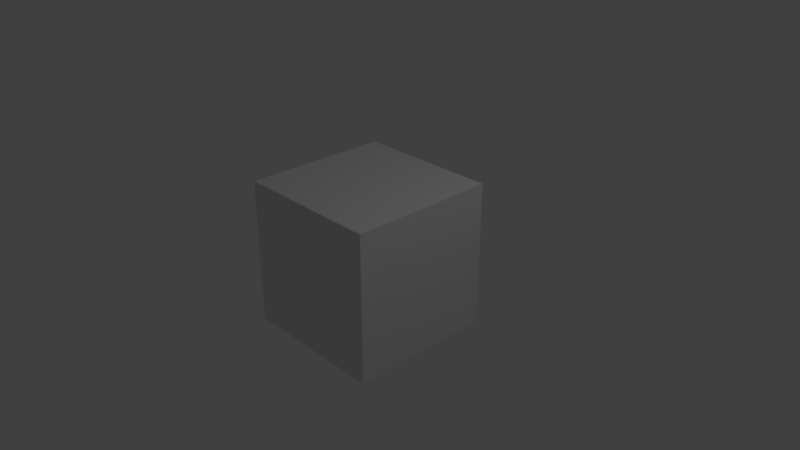 # Source: example_mesh_3D.blend  (saved by Blender 2.78.0; exported with 4.5.12 LTS)
import bpy
from mathutils import Matrix  # noqa: F401  (used for matrix-valued properties, if any)

bpy.ops.wm.read_factory_settings(use_empty=True)
scene = bpy.context.scene
scene.name = 'Scene'

# ---- collections
col_collection_1 = bpy.data.collections.new('Collection 1'); scene.collection.children.link(col_collection_1)

# ---- world
world_world = bpy.data.worlds.new('World'); scene.world = world_world
world_world.color = (0.05088, 0.05088, 0.05088)
world_world.use_sun_shadow = False
world_world.sun_shadow_jitter_overblur = 0.0
world_world.cycles.sampling_method = 'MANUAL'

# ---- cameras
cam_camera = bpy.data.cameras.new('Camera')
cam_camera.clip_end = 100.0
cam_camera.lens = 35.0
cam_camera.sensor_width = 32.0
cam_camera.sensor_height = 18.0
cam_camera.ortho_scale = 7.314
cam_camera.dof.focus_distance = 0.0
cam_camera.dof.aperture_fstop = 128.0

# ---- lights
light_lamp = bpy.data.lights.new('Lamp', 'POINT')
light_lamp.transmission_factor = 0.0
light_lamp.cutoff_distance = 30.0
light_lamp.energy = 100.0
light_lamp.shadow_buffer_clip_start = 1.001
light_lamp.shadow_soft_size = 0.1
light_lamp.shadow_maximum_resolution = 0.006
light_lamp.use_absolute_resolution = True

# ---- meshes
me_plane = bpy.data.meshes.new('Plane')
me_plane.from_pydata([(1.0, 1.0, 1.0), (1.0, 1.0, -1.0), (1.0, -1.0, 1.0), (1.0, -1.0, -1.0), (-1.0, 1.0, 1.0), (-1.0, 1.0, -1.0), (-1.0, -1.0, 1.0), (-1.0, -1.0, -1.0)], [(1, 2), (1, 4), (2, 4), (4, 7), (2, 7), (1, 7)], [(5, 4, 0, 1), (3, 2, 6, 7), (7, 6, 4, 5), (1, 0, 2, 3), (5, 1, 3, 7), (0, 4, 6, 2)])
me_plane.use_remesh_preserve_volume = False
me_plane.use_remesh_preserve_attributes = False
me_plane.use_mirror_vertex_groups = False
me_plane.update()

# ---- objects
ob_plane = bpy.data.objects.new('Plane', me_plane)
ob_lamp = bpy.data.objects.new('Lamp', light_lamp)
ob_camera = bpy.data.objects.new('Camera', cam_camera)

# ---- transforms, parenting, visibility, modifiers, constraints
ob_plane.location = (0.0, 0.0, 0.0)
ob_plane.lineart.crease_threshold = 0.0
ob_lamp.location = (4.076, 1.005, 5.904)
ob_lamp.rotation_euler = (0.6503, 0.05522, 1.866)
ob_lamp.lock_rotations_4d = False
ob_lamp.empty_display_type = 'ARROWS'
ob_lamp.color = (0.0, 0.0, 0.0, 0.0)
ob_lamp.lineart.crease_threshold = 0.0
ob_camera.location = (7.481, -6.508, 5.344)
ob_camera.rotation_euler = (1.109, 0.0, 0.8149)
ob_camera.lock_rotations_4d = False
ob_camera.empty_display_type = 'ARROWS'
ob_camera.color = (0.0, 0.0, 0.0, 0.0)
ob_camera.display_type = 'WIRE'
ob_camera.lineart.crease_threshold = 0.0

# ---- collection membership
col_collection_1.objects.link(ob_plane)
col_collection_1.objects.link(ob_lamp)
col_collection_1.objects.link(ob_camera)

# ---- scene / render settings (as saved in the file)
scene.camera = ob_camera
scene.frame_start = 1; scene.frame_end = 250; scene.frame_set(1)
scene.render.engine = 'BLENDER_EEVEE_NEXT'
scene.render.resolution_percentage = 50
scene.render.dither_intensity = 0.0
scene.cycles.use_denoising = False
scene.cycles.samples = 128
scene.cycles.sampling_pattern = 'TABULATED_SOBOL'
scene.cycles.light_sampling_threshold = 0.0
scene.cycles.use_adaptive_sampling = False
scene.cycles.use_light_tree = False
scene.cycles.blur_glossy = 0.0
scene.cycles.sample_clamp_indirect = 0.0
scene.view_settings.view_transform = 'Standard'
bpy.context.view_layer.update()
